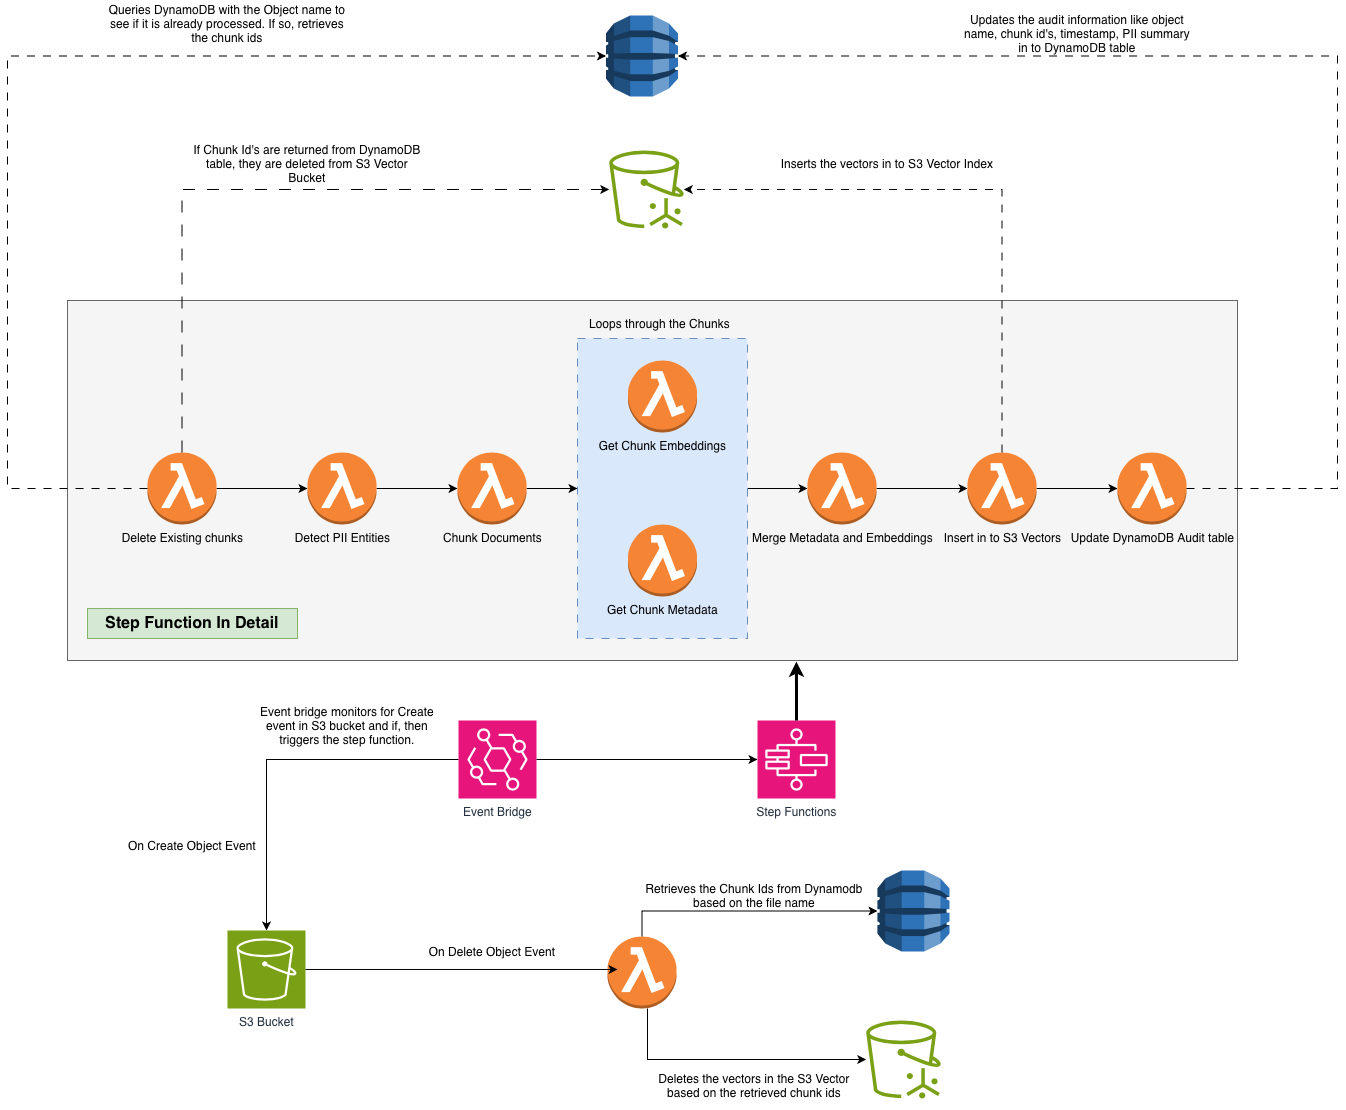

The diagram above was exported from draw.io. Its source (the exported page's mxGraphModel, read from the mxfile embedded in the PNG):
<mxGraphModel dx="2233" dy="1881" grid="1" gridSize="10" guides="1" tooltips="1" connect="1" arrows="1" fold="1" page="1" pageScale="1" pageWidth="827" pageHeight="1169" math="0" shadow="0">
  <root>
    <mxCell id="0" />
    <mxCell id="1" parent="0" />
    <mxCell id="IlqtgHleaT8eDeHFZg71-1" parent="1" style="sketch=0;points=[[0,0,0],[0.25,0,0],[0.5,0,0],[0.75,0,0],[1,0,0],[0,1,0],[0.25,1,0],[0.5,1,0],[0.75,1,0],[1,1,0],[0,0.25,0],[0,0.5,0],[0,0.75,0],[1,0.25,0],[1,0.5,0],[1,0.75,0]];outlineConnect=0;fontColor=#232F3E;fillColor=#7AA116;strokeColor=#ffffff;dashed=0;verticalLabelPosition=bottom;verticalAlign=top;align=center;html=1;fontSize=12;fontStyle=0;aspect=fixed;shape=mxgraph.aws4.resourceIcon;resIcon=mxgraph.aws4.s3;" value="S3 Bucket" vertex="1">
      <mxGeometry height="78" width="78" x="-90" y="250" as="geometry" />
    </mxCell>
    <mxCell id="IlqtgHleaT8eDeHFZg71-2" parent="1" style="sketch=0;points=[[0,0,0],[0.25,0,0],[0.5,0,0],[0.75,0,0],[1,0,0],[0,1,0],[0.25,1,0],[0.5,1,0],[0.75,1,0],[1,1,0],[0,0.25,0],[0,0.5,0],[0,0.75,0],[1,0.25,0],[1,0.5,0],[1,0.75,0]];outlineConnect=0;fontColor=#232F3E;fillColor=#E7157B;strokeColor=#ffffff;dashed=0;verticalLabelPosition=bottom;verticalAlign=top;align=center;html=1;fontSize=12;fontStyle=0;aspect=fixed;shape=mxgraph.aws4.resourceIcon;resIcon=mxgraph.aws4.eventbridge;" value="Event Bridge" vertex="1">
      <mxGeometry height="78" width="78" x="141" y="40" as="geometry" />
    </mxCell>
    <mxCell id="IlqtgHleaT8eDeHFZg71-3" parent="1" style="sketch=0;points=[[0,0,0],[0.25,0,0],[0.5,0,0],[0.75,0,0],[1,0,0],[0,1,0],[0.25,1,0],[0.5,1,0],[0.75,1,0],[1,1,0],[0,0.25,0],[0,0.5,0],[0,0.75,0],[1,0.25,0],[1,0.5,0],[1,0.75,0]];outlineConnect=0;fontColor=#232F3E;fillColor=#E7157B;strokeColor=#ffffff;dashed=0;verticalLabelPosition=bottom;verticalAlign=top;align=center;html=1;fontSize=12;fontStyle=0;aspect=fixed;shape=mxgraph.aws4.resourceIcon;resIcon=mxgraph.aws4.step_functions;" value="Step Functions" vertex="1">
      <mxGeometry height="78" width="78" x="440" y="40" as="geometry" />
    </mxCell>
    <mxCell id="IlqtgHleaT8eDeHFZg71-4" parent="1" style="outlineConnect=0;dashed=0;verticalLabelPosition=bottom;verticalAlign=top;align=center;html=1;shape=mxgraph.aws3.dynamo_db;fillColor=#2E73B8;gradientColor=none;" value="" vertex="1">
      <mxGeometry height="81" width="72" x="560" y="190" as="geometry" />
    </mxCell>
    <mxCell id="IlqtgHleaT8eDeHFZg71-5" parent="1" style="sketch=0;outlineConnect=0;fontColor=#232F3E;gradientColor=none;fillColor=#7AA116;strokeColor=none;dashed=0;verticalLabelPosition=bottom;verticalAlign=top;align=center;html=1;fontSize=12;fontStyle=0;aspect=fixed;pointerEvents=1;shape=mxgraph.aws4.s3_vectors;" value="" vertex="1">
      <mxGeometry height="78" width="78" x="547" y="340" as="geometry" />
    </mxCell>
    <mxCell id="IlqtgHleaT8eDeHFZg71-8" edge="1" parent="1" source="IlqtgHleaT8eDeHFZg71-2" style="edgeStyle=orthogonalEdgeStyle;rounded=0;orthogonalLoop=1;jettySize=auto;html=1;entryX=0;entryY=0.5;entryDx=0;entryDy=0;entryPerimeter=0;" target="IlqtgHleaT8eDeHFZg71-3">
      <mxGeometry relative="1" as="geometry" />
    </mxCell>
    <mxCell id="IlqtgHleaT8eDeHFZg71-14" parent="1" style="text;html=1;whiteSpace=wrap;strokeColor=none;fillColor=none;align=center;verticalAlign=middle;rounded=0;" value="On Create Object Event" vertex="1">
      <mxGeometry height="30" width="130" x="-190" y="150" as="geometry" />
    </mxCell>
    <mxCell id="IlqtgHleaT8eDeHFZg71-15" parent="1" style="text;html=1;whiteSpace=wrap;strokeColor=none;fillColor=none;align=center;verticalAlign=middle;rounded=0;" value="Retrieves the Chunk Ids from Dynamodb based on the file name" vertex="1">
      <mxGeometry height="50" width="220" x="327" y="190" as="geometry" />
    </mxCell>
    <mxCell id="IlqtgHleaT8eDeHFZg71-16" edge="1" parent="1" source="IlqtgHleaT8eDeHFZg71-2" style="edgeStyle=orthogonalEdgeStyle;rounded=0;orthogonalLoop=1;jettySize=auto;html=1;entryX=0.5;entryY=0;entryDx=0;entryDy=0;entryPerimeter=0;" target="IlqtgHleaT8eDeHFZg71-1">
      <mxGeometry relative="1" as="geometry" />
    </mxCell>
    <mxCell id="IlqtgHleaT8eDeHFZg71-17" parent="1" style="text;html=1;whiteSpace=wrap;strokeColor=none;fillColor=none;align=center;verticalAlign=middle;rounded=0;" value="Event bridge monitors for Create event in S3 bucket and if, then triggers the step function." vertex="1">
      <mxGeometry height="50" width="200" x="-70" y="20" as="geometry" />
    </mxCell>
    <mxCell id="IlqtgHleaT8eDeHFZg71-25" edge="1" parent="1" source="IlqtgHleaT8eDeHFZg71-21" style="edgeStyle=orthogonalEdgeStyle;rounded=0;orthogonalLoop=1;jettySize=auto;html=1;" target="IlqtgHleaT8eDeHFZg71-5">
      <mxGeometry relative="1" as="geometry">
        <Array as="points">
          <mxPoint x="330" y="379" />
        </Array>
      </mxGeometry>
    </mxCell>
    <mxCell id="IlqtgHleaT8eDeHFZg71-21" parent="1" style="outlineConnect=0;dashed=0;verticalLabelPosition=bottom;verticalAlign=top;align=center;html=1;shape=mxgraph.aws3.lambda_function;fillColor=#F58534;gradientColor=none;" value="" vertex="1">
      <mxGeometry height="72" width="69" x="290" y="256" as="geometry" />
    </mxCell>
    <mxCell id="IlqtgHleaT8eDeHFZg71-22" edge="1" parent="1" source="IlqtgHleaT8eDeHFZg71-1" style="edgeStyle=orthogonalEdgeStyle;rounded=0;orthogonalLoop=1;jettySize=auto;html=1;entryX=0.145;entryY=0.458;entryDx=0;entryDy=0;entryPerimeter=0;" target="IlqtgHleaT8eDeHFZg71-21">
      <mxGeometry relative="1" as="geometry" />
    </mxCell>
    <mxCell id="IlqtgHleaT8eDeHFZg71-24" edge="1" parent="1" source="IlqtgHleaT8eDeHFZg71-21" style="edgeStyle=orthogonalEdgeStyle;rounded=0;orthogonalLoop=1;jettySize=auto;html=1;entryX=0;entryY=0.5;entryDx=0;entryDy=0;entryPerimeter=0;" target="IlqtgHleaT8eDeHFZg71-4">
      <mxGeometry relative="1" as="geometry">
        <Array as="points">
          <mxPoint x="325" y="231" />
        </Array>
      </mxGeometry>
    </mxCell>
    <mxCell id="IlqtgHleaT8eDeHFZg71-26" parent="1" style="text;html=1;whiteSpace=wrap;strokeColor=none;fillColor=none;align=center;verticalAlign=middle;rounded=0;" value="On Delete Object Event" vertex="1">
      <mxGeometry height="30" width="130" x="110" y="256" as="geometry" />
    </mxCell>
    <mxCell id="IlqtgHleaT8eDeHFZg71-27" parent="1" style="text;html=1;whiteSpace=wrap;strokeColor=none;fillColor=none;align=center;verticalAlign=middle;rounded=0;" value="Deletes the vectors in the S3 Vector based on the retrieved chunk ids" vertex="1">
      <mxGeometry height="50" width="220" x="327" y="380" as="geometry" />
    </mxCell>
    <mxCell id="IlqtgHleaT8eDeHFZg71-39" connectable="0" parent="1" style="group;fillColor=#d5e8d4;strokeColor=#82b366;" value="" vertex="1">
      <mxGeometry height="360" width="1170" x="-250" y="-380" as="geometry" />
    </mxCell>
    <mxCell id="IlqtgHleaT8eDeHFZg71-38" parent="IlqtgHleaT8eDeHFZg71-39" style="rounded=0;whiteSpace=wrap;html=1;fillColor=#f5f5f5;fontColor=#333333;strokeColor=#666666;" value="" vertex="1">
      <mxGeometry height="360" width="1170" as="geometry" />
    </mxCell>
    <mxCell id="IlqtgHleaT8eDeHFZg71-44" edge="1" parent="IlqtgHleaT8eDeHFZg71-39" source="IlqtgHleaT8eDeHFZg71-37" style="edgeStyle=orthogonalEdgeStyle;rounded=0;orthogonalLoop=1;jettySize=auto;html=1;" target="IlqtgHleaT8eDeHFZg71-33" value="">
      <mxGeometry relative="1" as="geometry" />
    </mxCell>
    <mxCell id="IlqtgHleaT8eDeHFZg71-37" parent="IlqtgHleaT8eDeHFZg71-39" style="rounded=0;whiteSpace=wrap;html=1;fillColor=#dae8fc;strokeColor=#6c8ebf;dashed=1;dashPattern=8 8;" value="" vertex="1">
      <mxGeometry height="300" width="170" x="510" y="38" as="geometry" />
    </mxCell>
    <mxCell id="IlqtgHleaT8eDeHFZg71-41" edge="1" parent="IlqtgHleaT8eDeHFZg71-39" source="IlqtgHleaT8eDeHFZg71-28" style="edgeStyle=orthogonalEdgeStyle;rounded=0;orthogonalLoop=1;jettySize=auto;html=1;" target="IlqtgHleaT8eDeHFZg71-29">
      <mxGeometry relative="1" as="geometry" />
    </mxCell>
    <mxCell id="IlqtgHleaT8eDeHFZg71-28" parent="IlqtgHleaT8eDeHFZg71-39" style="outlineConnect=0;dashed=0;verticalLabelPosition=bottom;verticalAlign=top;align=center;html=1;shape=mxgraph.aws3.lambda_function;fillColor=#F58534;gradientColor=none;" value="Delete Existing chunks" vertex="1">
      <mxGeometry height="72" width="69" x="80" y="152" as="geometry" />
    </mxCell>
    <mxCell id="IlqtgHleaT8eDeHFZg71-42" edge="1" parent="IlqtgHleaT8eDeHFZg71-39" source="IlqtgHleaT8eDeHFZg71-29" style="edgeStyle=orthogonalEdgeStyle;rounded=0;orthogonalLoop=1;jettySize=auto;html=1;" target="IlqtgHleaT8eDeHFZg71-30" value="">
      <mxGeometry relative="1" as="geometry" />
    </mxCell>
    <mxCell id="IlqtgHleaT8eDeHFZg71-29" parent="IlqtgHleaT8eDeHFZg71-39" style="outlineConnect=0;dashed=0;verticalLabelPosition=bottom;verticalAlign=top;align=center;html=1;shape=mxgraph.aws3.lambda_function;fillColor=#F58534;gradientColor=none;" value="Detect PII Entities" vertex="1">
      <mxGeometry height="72" width="69" x="240" y="152" as="geometry" />
    </mxCell>
    <mxCell id="IlqtgHleaT8eDeHFZg71-43" edge="1" parent="IlqtgHleaT8eDeHFZg71-39" source="IlqtgHleaT8eDeHFZg71-30" style="edgeStyle=orthogonalEdgeStyle;rounded=0;orthogonalLoop=1;jettySize=auto;html=1;" target="IlqtgHleaT8eDeHFZg71-37" value="">
      <mxGeometry relative="1" as="geometry" />
    </mxCell>
    <mxCell id="IlqtgHleaT8eDeHFZg71-30" parent="IlqtgHleaT8eDeHFZg71-39" style="outlineConnect=0;dashed=0;verticalLabelPosition=bottom;verticalAlign=top;align=center;html=1;shape=mxgraph.aws3.lambda_function;fillColor=#F58534;gradientColor=none;" value="Chunk Documents" vertex="1">
      <mxGeometry height="72" width="69" x="390" y="152" as="geometry" />
    </mxCell>
    <mxCell id="IlqtgHleaT8eDeHFZg71-31" parent="IlqtgHleaT8eDeHFZg71-39" style="outlineConnect=0;dashed=0;verticalLabelPosition=bottom;verticalAlign=top;align=center;html=1;shape=mxgraph.aws3.lambda_function;fillColor=#F58534;gradientColor=none;" value="Get Chunk Embeddings" vertex="1">
      <mxGeometry height="72" width="69" x="560.5" y="60" as="geometry" />
    </mxCell>
    <mxCell id="IlqtgHleaT8eDeHFZg71-32" parent="IlqtgHleaT8eDeHFZg71-39" style="outlineConnect=0;dashed=0;verticalLabelPosition=bottom;verticalAlign=top;align=center;html=1;shape=mxgraph.aws3.lambda_function;fillColor=#F58534;gradientColor=none;" value="Get Chunk Metadata" vertex="1">
      <mxGeometry height="72" width="69" x="560.5" y="224" as="geometry" />
    </mxCell>
    <mxCell id="IlqtgHleaT8eDeHFZg71-45" edge="1" parent="IlqtgHleaT8eDeHFZg71-39" source="IlqtgHleaT8eDeHFZg71-33" style="edgeStyle=orthogonalEdgeStyle;rounded=0;orthogonalLoop=1;jettySize=auto;html=1;" target="IlqtgHleaT8eDeHFZg71-34" value="">
      <mxGeometry relative="1" as="geometry" />
    </mxCell>
    <mxCell id="IlqtgHleaT8eDeHFZg71-33" parent="IlqtgHleaT8eDeHFZg71-39" style="outlineConnect=0;dashed=0;verticalLabelPosition=bottom;verticalAlign=top;align=center;html=1;shape=mxgraph.aws3.lambda_function;fillColor=#F58534;gradientColor=none;" value="Merge Metadata and Embeddings" vertex="1">
      <mxGeometry height="72" width="69" x="740" y="152" as="geometry" />
    </mxCell>
    <mxCell id="IlqtgHleaT8eDeHFZg71-46" edge="1" parent="IlqtgHleaT8eDeHFZg71-39" source="IlqtgHleaT8eDeHFZg71-34" style="edgeStyle=orthogonalEdgeStyle;rounded=0;orthogonalLoop=1;jettySize=auto;html=1;" target="IlqtgHleaT8eDeHFZg71-35" value="">
      <mxGeometry relative="1" as="geometry" />
    </mxCell>
    <mxCell id="IlqtgHleaT8eDeHFZg71-34" parent="IlqtgHleaT8eDeHFZg71-39" style="outlineConnect=0;dashed=0;verticalLabelPosition=bottom;verticalAlign=top;align=center;html=1;shape=mxgraph.aws3.lambda_function;fillColor=#F58534;gradientColor=none;" value="Insert in to S3 Vectors" vertex="1">
      <mxGeometry height="72" width="69" x="900" y="152" as="geometry" />
    </mxCell>
    <mxCell id="IlqtgHleaT8eDeHFZg71-35" parent="IlqtgHleaT8eDeHFZg71-39" style="outlineConnect=0;dashed=0;verticalLabelPosition=bottom;verticalAlign=top;align=center;html=1;shape=mxgraph.aws3.lambda_function;fillColor=#F58534;gradientColor=none;" value="Update DynamoDB Audit table" vertex="1">
      <mxGeometry height="72" width="69" x="1050" y="152" as="geometry" />
    </mxCell>
    <mxCell id="IlqtgHleaT8eDeHFZg71-47" parent="IlqtgHleaT8eDeHFZg71-39" style="text;html=1;whiteSpace=wrap;strokeColor=#82b366;fillColor=#d5e8d4;align=center;verticalAlign=middle;rounded=0;" value="&lt;b&gt;&lt;font style=&quot;font-size: 16px;&quot;&gt;Step Function In Detail&lt;/font&gt;&lt;/b&gt;" vertex="1">
      <mxGeometry height="30" width="210" x="20" y="308" as="geometry" />
    </mxCell>
    <mxCell id="IlqtgHleaT8eDeHFZg71-48" parent="IlqtgHleaT8eDeHFZg71-39" style="text;html=1;whiteSpace=wrap;strokeColor=none;fillColor=none;align=center;verticalAlign=middle;rounded=0;" value="Loops through the Chunks" vertex="1">
      <mxGeometry height="30" width="175" x="505" y="8" as="geometry" />
    </mxCell>
    <mxCell id="IlqtgHleaT8eDeHFZg71-49" parent="1" style="outlineConnect=0;dashed=0;verticalLabelPosition=bottom;verticalAlign=top;align=center;html=1;shape=mxgraph.aws3.dynamo_db;fillColor=#2E73B8;gradientColor=none;" value="" vertex="1">
      <mxGeometry height="81" width="72" x="288.5" y="-665" as="geometry" />
    </mxCell>
    <mxCell id="IlqtgHleaT8eDeHFZg71-50" parent="1" style="sketch=0;outlineConnect=0;fontColor=#232F3E;gradientColor=none;fillColor=#7AA116;strokeColor=none;dashed=0;verticalLabelPosition=bottom;verticalAlign=top;align=center;html=1;fontSize=12;fontStyle=0;aspect=fixed;pointerEvents=1;shape=mxgraph.aws4.s3_vectors;" value="" vertex="1">
      <mxGeometry height="78" width="78" x="290" y="-530" as="geometry" />
    </mxCell>
    <mxCell id="IlqtgHleaT8eDeHFZg71-52" edge="1" parent="1" source="IlqtgHleaT8eDeHFZg71-28" style="edgeStyle=orthogonalEdgeStyle;rounded=0;orthogonalLoop=1;jettySize=auto;html=1;entryX=0;entryY=0.5;entryDx=0;entryDy=0;entryPerimeter=0;dashed=1;dashPattern=8 8;" target="IlqtgHleaT8eDeHFZg71-49">
      <mxGeometry relative="1" as="geometry">
        <Array as="points">
          <mxPoint x="-310" y="-192" />
          <mxPoint x="-310" y="-624" />
        </Array>
      </mxGeometry>
    </mxCell>
    <mxCell id="IlqtgHleaT8eDeHFZg71-53" edge="1" parent="1" source="IlqtgHleaT8eDeHFZg71-35" style="edgeStyle=orthogonalEdgeStyle;rounded=0;orthogonalLoop=1;jettySize=auto;html=1;entryX=1;entryY=0.5;entryDx=0;entryDy=0;entryPerimeter=0;dashed=1;dashPattern=8 8;" target="IlqtgHleaT8eDeHFZg71-49">
      <mxGeometry relative="1" as="geometry">
        <Array as="points">
          <mxPoint x="1020" y="-192" />
          <mxPoint x="1020" y="-624" />
        </Array>
      </mxGeometry>
    </mxCell>
    <mxCell id="IlqtgHleaT8eDeHFZg71-54" edge="1" parent="1" source="IlqtgHleaT8eDeHFZg71-28" style="edgeStyle=orthogonalEdgeStyle;rounded=0;orthogonalLoop=1;jettySize=auto;html=1;dashed=1;dashPattern=12 12;" target="IlqtgHleaT8eDeHFZg71-50">
      <mxGeometry relative="1" as="geometry">
        <Array as="points">
          <mxPoint x="-135" y="-491" />
        </Array>
      </mxGeometry>
    </mxCell>
    <mxCell id="IlqtgHleaT8eDeHFZg71-55" edge="1" parent="1" source="IlqtgHleaT8eDeHFZg71-34" style="edgeStyle=orthogonalEdgeStyle;rounded=0;orthogonalLoop=1;jettySize=auto;html=1;dashed=1;dashPattern=8 8;" target="IlqtgHleaT8eDeHFZg71-50">
      <mxGeometry relative="1" as="geometry">
        <Array as="points">
          <mxPoint x="685" y="-491" />
        </Array>
      </mxGeometry>
    </mxCell>
    <mxCell id="IlqtgHleaT8eDeHFZg71-56" parent="1" style="text;html=1;whiteSpace=wrap;strokeColor=none;fillColor=none;align=center;verticalAlign=middle;rounded=0;" value="Queries DynamoDB with the Object name to see if it is already processed. If so, retrieves the chunk ids" vertex="1">
      <mxGeometry height="45" width="240" x="-210" y="-680" as="geometry" />
    </mxCell>
    <mxCell id="IlqtgHleaT8eDeHFZg71-57" parent="1" style="text;html=1;whiteSpace=wrap;strokeColor=none;fillColor=none;align=center;verticalAlign=middle;rounded=0;" value="If Chunk Id's are returned from DynamoDB table, they are deleted from S3 Vector Bucket" vertex="1">
      <mxGeometry height="45" width="240" x="-130" y="-540" as="geometry" />
    </mxCell>
    <mxCell id="IlqtgHleaT8eDeHFZg71-58" parent="1" style="text;html=1;whiteSpace=wrap;strokeColor=none;fillColor=none;align=center;verticalAlign=middle;rounded=0;" value="Inserts the vectors in to S3 Vector Index" vertex="1">
      <mxGeometry height="45" width="240" x="450" y="-540" as="geometry" />
    </mxCell>
    <mxCell id="IlqtgHleaT8eDeHFZg71-59" parent="1" style="text;html=1;whiteSpace=wrap;strokeColor=none;fillColor=none;align=center;verticalAlign=middle;rounded=0;" value="Updates the audit information like object name, chunk id's, timestamp, PII summary in to DynamoDB table" vertex="1">
      <mxGeometry height="45" width="240" x="640" y="-670" as="geometry" />
    </mxCell>
    <mxCell id="IlqtgHleaT8eDeHFZg71-61" edge="1" parent="1" source="IlqtgHleaT8eDeHFZg71-3" style="edgeStyle=orthogonalEdgeStyle;rounded=0;orthogonalLoop=1;jettySize=auto;html=1;entryX=0.623;entryY=1.003;entryDx=0;entryDy=0;entryPerimeter=0;strokeWidth=3;" target="IlqtgHleaT8eDeHFZg71-38">
      <mxGeometry relative="1" as="geometry" />
    </mxCell>
  </root>
</mxGraphModel>